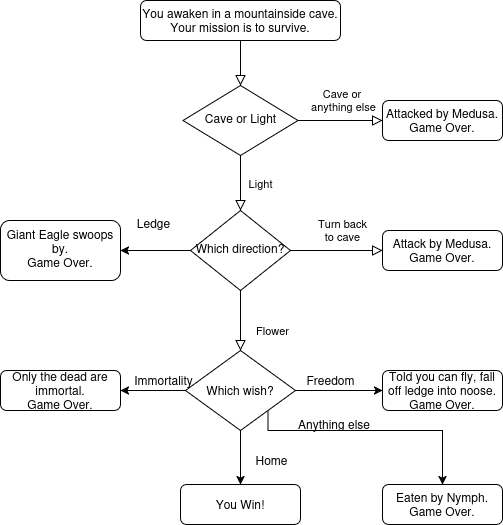

The diagram above was exported from draw.io. Its source (the exported page's mxGraphModel, read from the mxfile embedded in the PNG):
<mxGraphModel dx="1886" dy="804" grid="1" gridSize="10" guides="1" tooltips="1" connect="1" arrows="1" fold="1" page="1" pageScale="1" pageWidth="827" pageHeight="1169" math="0" shadow="0">
  <root>
    <mxCell id="WIyWlLk6GJQsqaUBKTNV-0" />
    <mxCell id="WIyWlLk6GJQsqaUBKTNV-1" parent="WIyWlLk6GJQsqaUBKTNV-0" />
    <mxCell id="WIyWlLk6GJQsqaUBKTNV-2" value="" style="rounded=0;html=1;jettySize=auto;orthogonalLoop=1;fontSize=11;endArrow=block;endFill=0;endSize=8;strokeWidth=1;shadow=0;labelBackgroundColor=none;edgeStyle=orthogonalEdgeStyle;" parent="WIyWlLk6GJQsqaUBKTNV-1" source="WIyWlLk6GJQsqaUBKTNV-3" target="WIyWlLk6GJQsqaUBKTNV-6" edge="1">
      <mxGeometry relative="1" as="geometry" />
    </mxCell>
    <mxCell id="WIyWlLk6GJQsqaUBKTNV-3" value="You awaken in a mountainside cave. Your mission is to survive." style="rounded=1;whiteSpace=wrap;html=1;fontSize=12;glass=0;strokeWidth=1;shadow=0;" parent="WIyWlLk6GJQsqaUBKTNV-1" vertex="1">
      <mxGeometry x="258" y="80" width="200" height="40" as="geometry" />
    </mxCell>
    <mxCell id="WIyWlLk6GJQsqaUBKTNV-4" value="Light" style="rounded=0;html=1;jettySize=auto;orthogonalLoop=1;fontSize=11;endArrow=block;endFill=0;endSize=8;strokeWidth=1;shadow=0;labelBackgroundColor=none;edgeStyle=orthogonalEdgeStyle;" parent="WIyWlLk6GJQsqaUBKTNV-1" source="WIyWlLk6GJQsqaUBKTNV-6" target="WIyWlLk6GJQsqaUBKTNV-10" edge="1">
      <mxGeometry y="20" relative="1" as="geometry">
        <mxPoint as="offset" />
      </mxGeometry>
    </mxCell>
    <mxCell id="WIyWlLk6GJQsqaUBKTNV-5" value="&lt;div&gt;Cave or&amp;nbsp;&lt;/div&gt;&lt;div&gt;anything else&lt;/div&gt;" style="edgeStyle=orthogonalEdgeStyle;rounded=0;html=1;jettySize=auto;orthogonalLoop=1;fontSize=11;endArrow=block;endFill=0;endSize=8;strokeWidth=1;shadow=0;labelBackgroundColor=none;" parent="WIyWlLk6GJQsqaUBKTNV-1" source="WIyWlLk6GJQsqaUBKTNV-6" target="WIyWlLk6GJQsqaUBKTNV-7" edge="1">
      <mxGeometry x="0.0651" y="20" relative="1" as="geometry">
        <mxPoint as="offset" />
      </mxGeometry>
    </mxCell>
    <mxCell id="WIyWlLk6GJQsqaUBKTNV-6" value="Cave or Light" style="rhombus;whiteSpace=wrap;html=1;shadow=0;fontFamily=Helvetica;fontSize=12;align=center;strokeWidth=1;spacing=6;spacingTop=-4;" parent="WIyWlLk6GJQsqaUBKTNV-1" vertex="1">
      <mxGeometry x="300.5" y="165" width="115" height="70" as="geometry" />
    </mxCell>
    <mxCell id="WIyWlLk6GJQsqaUBKTNV-7" value="&lt;div&gt;Attacked by Medusa.&lt;/div&gt;&lt;div&gt;Game Over.&lt;/div&gt;" style="rounded=1;whiteSpace=wrap;html=1;fontSize=12;glass=0;strokeWidth=1;shadow=0;" parent="WIyWlLk6GJQsqaUBKTNV-1" vertex="1">
      <mxGeometry x="500" y="180" width="120" height="40" as="geometry" />
    </mxCell>
    <mxCell id="WIyWlLk6GJQsqaUBKTNV-8" value="Flower" style="rounded=0;html=1;jettySize=auto;orthogonalLoop=1;fontSize=11;endArrow=block;endFill=0;endSize=8;strokeWidth=1;shadow=0;labelBackgroundColor=none;edgeStyle=orthogonalEdgeStyle;" parent="WIyWlLk6GJQsqaUBKTNV-1" source="WIyWlLk6GJQsqaUBKTNV-10" edge="1">
      <mxGeometry x="0.3214" y="32" relative="1" as="geometry">
        <mxPoint as="offset" />
        <mxPoint x="358" y="430" as="targetPoint" />
      </mxGeometry>
    </mxCell>
    <mxCell id="WIyWlLk6GJQsqaUBKTNV-9" value="Turn back&lt;br&gt;to cave" style="edgeStyle=orthogonalEdgeStyle;rounded=0;html=1;jettySize=auto;orthogonalLoop=1;fontSize=11;endArrow=block;endFill=0;endSize=8;strokeWidth=1;shadow=0;labelBackgroundColor=none;" parent="WIyWlLk6GJQsqaUBKTNV-1" source="WIyWlLk6GJQsqaUBKTNV-10" target="WIyWlLk6GJQsqaUBKTNV-12" edge="1">
      <mxGeometry x="0.1304" y="20" relative="1" as="geometry">
        <mxPoint as="offset" />
      </mxGeometry>
    </mxCell>
    <mxCell id="1MZ87doVzAGImX7fn2cU-2" value="" style="edgeStyle=orthogonalEdgeStyle;rounded=0;orthogonalLoop=1;jettySize=auto;html=1;" edge="1" parent="WIyWlLk6GJQsqaUBKTNV-1" source="WIyWlLk6GJQsqaUBKTNV-10" target="1MZ87doVzAGImX7fn2cU-1">
      <mxGeometry relative="1" as="geometry" />
    </mxCell>
    <mxCell id="WIyWlLk6GJQsqaUBKTNV-10" value="Which direction?" style="rhombus;whiteSpace=wrap;html=1;shadow=0;fontFamily=Helvetica;fontSize=12;align=center;strokeWidth=1;spacing=6;spacingTop=-4;" parent="WIyWlLk6GJQsqaUBKTNV-1" vertex="1">
      <mxGeometry x="308" y="290" width="100" height="80" as="geometry" />
    </mxCell>
    <mxCell id="WIyWlLk6GJQsqaUBKTNV-12" value="Attack by Medusa.&lt;br&gt;Game Over." style="rounded=1;whiteSpace=wrap;html=1;fontSize=12;glass=0;strokeWidth=1;shadow=0;" parent="WIyWlLk6GJQsqaUBKTNV-1" vertex="1">
      <mxGeometry x="500" y="310" width="120" height="40" as="geometry" />
    </mxCell>
    <mxCell id="XIO7HPUaEEIi33UVeby8-8" style="edgeStyle=orthogonalEdgeStyle;rounded=0;orthogonalLoop=1;jettySize=auto;html=1;" parent="WIyWlLk6GJQsqaUBKTNV-1" source="XIO7HPUaEEIi33UVeby8-2" target="XIO7HPUaEEIi33UVeby8-5" edge="1">
      <mxGeometry relative="1" as="geometry" />
    </mxCell>
    <mxCell id="XIO7HPUaEEIi33UVeby8-9" style="edgeStyle=orthogonalEdgeStyle;rounded=0;orthogonalLoop=1;jettySize=auto;html=1;" parent="WIyWlLk6GJQsqaUBKTNV-1" source="XIO7HPUaEEIi33UVeby8-2" target="XIO7HPUaEEIi33UVeby8-7" edge="1">
      <mxGeometry relative="1" as="geometry" />
    </mxCell>
    <mxCell id="XIO7HPUaEEIi33UVeby8-11" style="edgeStyle=orthogonalEdgeStyle;rounded=0;orthogonalLoop=1;jettySize=auto;html=1;entryX=1;entryY=0.5;entryDx=0;entryDy=0;" parent="WIyWlLk6GJQsqaUBKTNV-1" source="XIO7HPUaEEIi33UVeby8-2" target="XIO7HPUaEEIi33UVeby8-6" edge="1">
      <mxGeometry relative="1" as="geometry" />
    </mxCell>
    <mxCell id="Pod9ZpCUuWyWAEJu8RBV-5" style="edgeStyle=orthogonalEdgeStyle;rounded=0;orthogonalLoop=1;jettySize=auto;html=1;exitX=1;exitY=1;exitDx=0;exitDy=0;" parent="WIyWlLk6GJQsqaUBKTNV-1" source="XIO7HPUaEEIi33UVeby8-2" target="Pod9ZpCUuWyWAEJu8RBV-4" edge="1">
      <mxGeometry relative="1" as="geometry">
        <Array as="points">
          <mxPoint x="386" y="510" />
          <mxPoint x="560" y="510" />
        </Array>
      </mxGeometry>
    </mxCell>
    <mxCell id="XIO7HPUaEEIi33UVeby8-2" value="Which wish?" style="rhombus;whiteSpace=wrap;html=1;" parent="WIyWlLk6GJQsqaUBKTNV-1" vertex="1">
      <mxGeometry x="303" y="430" width="110" height="80" as="geometry" />
    </mxCell>
    <mxCell id="XIO7HPUaEEIi33UVeby8-5" value="Told you can fly, fall off ledge into noose.&lt;br&gt;Game Over." style="rounded=1;whiteSpace=wrap;html=1;fontSize=12;glass=0;strokeWidth=1;shadow=0;" parent="WIyWlLk6GJQsqaUBKTNV-1" vertex="1">
      <mxGeometry x="500" y="450" width="120" height="40" as="geometry" />
    </mxCell>
    <mxCell id="XIO7HPUaEEIi33UVeby8-6" value="Only the dead are immortal.&lt;br&gt;Game Over." style="rounded=1;whiteSpace=wrap;html=1;fontSize=12;glass=0;strokeWidth=1;shadow=0;" parent="WIyWlLk6GJQsqaUBKTNV-1" vertex="1">
      <mxGeometry x="118" y="450" width="120" height="40" as="geometry" />
    </mxCell>
    <mxCell id="XIO7HPUaEEIi33UVeby8-7" value="You Win!" style="rounded=1;whiteSpace=wrap;html=1;fontSize=12;glass=0;strokeWidth=1;shadow=0;" parent="WIyWlLk6GJQsqaUBKTNV-1" vertex="1">
      <mxGeometry x="298" y="564" width="120" height="40" as="geometry" />
    </mxCell>
    <mxCell id="XIO7HPUaEEIi33UVeby8-12" value="Freedom" style="text;html=1;align=center;verticalAlign=middle;resizable=0;points=[];autosize=1;" parent="WIyWlLk6GJQsqaUBKTNV-1" vertex="1">
      <mxGeometry x="413" y="445" width="70" height="30" as="geometry" />
    </mxCell>
    <mxCell id="XIO7HPUaEEIi33UVeby8-14" value="Home" style="text;html=1;align=center;verticalAlign=middle;resizable=0;points=[];autosize=1;" parent="WIyWlLk6GJQsqaUBKTNV-1" vertex="1">
      <mxGeometry x="359" y="525" width="60" height="30" as="geometry" />
    </mxCell>
    <mxCell id="XIO7HPUaEEIi33UVeby8-15" value="Immortality" style="text;html=1;align=center;verticalAlign=middle;resizable=0;points=[];autosize=1;" parent="WIyWlLk6GJQsqaUBKTNV-1" vertex="1">
      <mxGeometry x="240.5" y="445" width="80" height="30" as="geometry" />
    </mxCell>
    <mxCell id="Pod9ZpCUuWyWAEJu8RBV-4" value="Eaten by Nymph.&lt;div&gt;Game Over.&lt;/div&gt;" style="rounded=1;whiteSpace=wrap;html=1;fontSize=12;glass=0;strokeWidth=1;shadow=0;" parent="WIyWlLk6GJQsqaUBKTNV-1" vertex="1">
      <mxGeometry x="500" y="564" width="120" height="40" as="geometry" />
    </mxCell>
    <mxCell id="Pod9ZpCUuWyWAEJu8RBV-6" value="Anything else" style="text;html=1;" parent="WIyWlLk6GJQsqaUBKTNV-1" vertex="1">
      <mxGeometry x="414" y="490" width="50" height="30" as="geometry" />
    </mxCell>
    <mxCell id="1MZ87doVzAGImX7fn2cU-1" value="&lt;div&gt;Giant Eagle swoops by.&lt;/div&gt;&lt;div&gt;Game Over.&lt;/div&gt;" style="rounded=1;whiteSpace=wrap;html=1;shadow=0;strokeWidth=1;spacing=6;spacingTop=-4;" vertex="1" parent="WIyWlLk6GJQsqaUBKTNV-1">
      <mxGeometry x="118" y="300" width="120" height="60" as="geometry" />
    </mxCell>
    <mxCell id="1MZ87doVzAGImX7fn2cU-3" value="Ledge" style="text;html=1;align=center;verticalAlign=middle;resizable=0;points=[];autosize=1;strokeColor=none;fillColor=none;" vertex="1" parent="WIyWlLk6GJQsqaUBKTNV-1">
      <mxGeometry x="241" y="288" width="60" height="30" as="geometry" />
    </mxCell>
  </root>
</mxGraphModel>